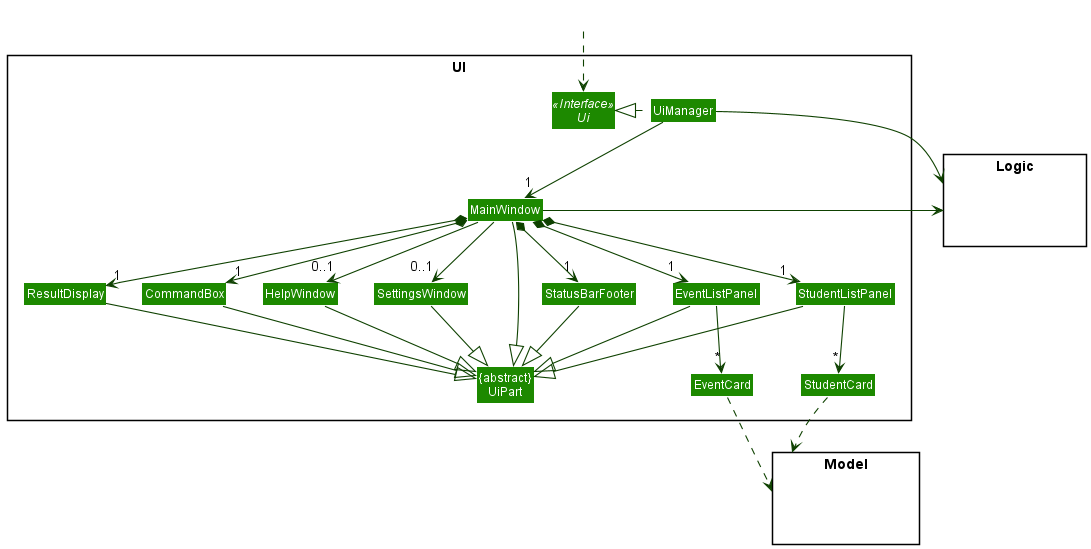

The diagram above was rendered by PlantUML. Its source (embedded in the PNG):
@startuml
!include style.puml
skinparam arrowThickness 1.1
skinparam arrowColor UI_COLOR_T4
skinparam classBackgroundColor UI_COLOR

package UI <<Rectangle>>{
Interface Ui <<Interface>>
Class "{abstract}\nUiPart" as UiPart
Class UiManager
Class MainWindow
Class HelpWindow
Class SettingsWindow
Class ResultDisplay
Class StudentListPanel
Class EventListPanel
Class StudentCard
Class EventCard
Class StatusBarFooter
Class CommandBox
}

package Model <<Rectangle>> {
Class HiddenModel #FFFFFF
}

package Logic <<Rectangle>> {
Class HiddenLogic #FFFFFF
}

Class HiddenOutside #FFFFFF
HiddenOutside ..> Ui

UiManager .left.|> Ui
UiManager -down-> "1" MainWindow
MainWindow *-down->  "1" CommandBox
MainWindow *-down-> "1" ResultDisplay
MainWindow *-down-> "1" StudentListPanel
MainWindow *-down-> "1" EventListPanel
MainWindow *-down-> "1" StatusBarFooter
MainWindow -down-> "0..1" HelpWindow
MainWindow -down-> "0..1" SettingsWindow

StudentListPanel -down-> "*" StudentCard
EventListPanel -down-> "*" EventCard

MainWindow -left-|> UiPart

ResultDisplay --|> UiPart
CommandBox --|> UiPart
StudentListPanel --|> UiPart
EventListPanel --|> UiPart
StatusBarFooter --|> UiPart
SettingsWindow --|> UiPart
HelpWindow --|> UiPart

EventCard ..> Model
StudentCard ..> Model
UiManager -right-> Logic
MainWindow -left-> Logic

HelpWindow -[hidden]right- CommandBox
EventListPanel -[hidden]left- ResultDisplay
CommandBox -[hidden]left- ResultDisplay
ResultDisplay -[hidden]left- StatusBarFooter

MainWindow -[hidden]-|> UiPart
@enduml